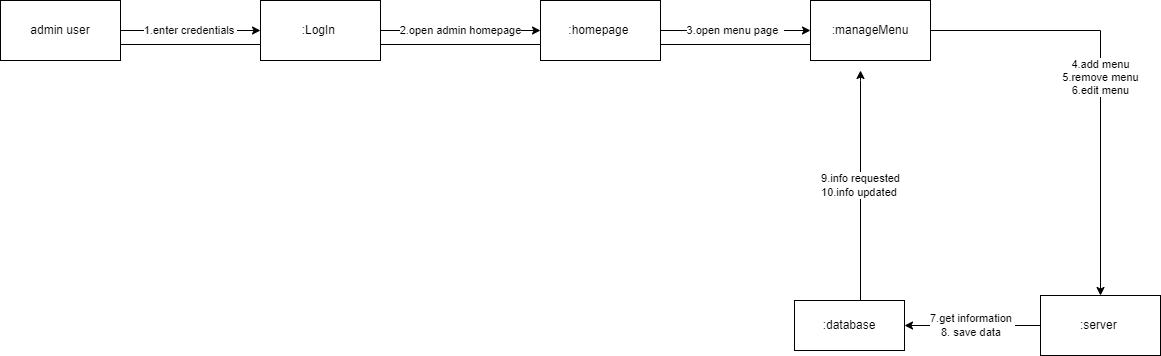

The diagram above was exported from draw.io. Its source (the exported page's mxGraphModel, read from the mxfile embedded in the PNG):
<mxGraphModel dx="1782" dy="521" grid="1" gridSize="10" guides="1" tooltips="1" connect="1" arrows="1" fold="1" page="1" pageScale="1" pageWidth="827" pageHeight="1169" math="0" shadow="0">
  <root>
    <mxCell id="0" />
    <mxCell id="1" parent="0" />
    <mxCell id="el2gdhrXwIG5gYioEzgp-30" value="1.enter credentials&amp;nbsp;" style="edgeStyle=orthogonalEdgeStyle;rounded=0;orthogonalLoop=1;jettySize=auto;html=1;entryX=0;entryY=0.5;entryDx=0;entryDy=0;" edge="1" parent="1" source="el2gdhrXwIG5gYioEzgp-1" target="el2gdhrXwIG5gYioEzgp-18">
      <mxGeometry relative="1" as="geometry">
        <mxPoint as="offset" />
      </mxGeometry>
    </mxCell>
    <mxCell id="el2gdhrXwIG5gYioEzgp-1" value="        admin user" style="rounded=0;whiteSpace=wrap;html=1;" vertex="1" parent="1">
      <mxGeometry x="-380" y="30" width="120" height="60" as="geometry" />
    </mxCell>
    <mxCell id="el2gdhrXwIG5gYioEzgp-29" value="4.add menu&lt;br&gt;5.remove menu&lt;br&gt;6.edit menu" style="edgeStyle=orthogonalEdgeStyle;rounded=0;orthogonalLoop=1;jettySize=auto;html=1;entryX=0.5;entryY=0;entryDx=0;entryDy=0;exitX=1;exitY=0.5;exitDx=0;exitDy=0;" edge="1" parent="1" source="el2gdhrXwIG5gYioEzgp-20" target="el2gdhrXwIG5gYioEzgp-22">
      <mxGeometry relative="1" as="geometry">
        <mxPoint x="675" y="80" as="sourcePoint" />
      </mxGeometry>
    </mxCell>
    <mxCell id="el2gdhrXwIG5gYioEzgp-31" value="2.open admin homepage" style="edgeStyle=orthogonalEdgeStyle;rounded=0;orthogonalLoop=1;jettySize=auto;html=1;entryX=0;entryY=0.5;entryDx=0;entryDy=0;" edge="1" parent="1" source="el2gdhrXwIG5gYioEzgp-18" target="el2gdhrXwIG5gYioEzgp-19">
      <mxGeometry relative="1" as="geometry">
        <Array as="points">
          <mxPoint x="110" y="60" />
          <mxPoint x="110" y="60" />
        </Array>
      </mxGeometry>
    </mxCell>
    <mxCell id="el2gdhrXwIG5gYioEzgp-18" value=":LogIn&amp;nbsp;" style="rounded=0;whiteSpace=wrap;html=1;" vertex="1" parent="1">
      <mxGeometry x="-120" y="30" width="120" height="60" as="geometry" />
    </mxCell>
    <mxCell id="el2gdhrXwIG5gYioEzgp-32" value="3.open menu page&amp;nbsp;&amp;nbsp;" style="edgeStyle=orthogonalEdgeStyle;rounded=0;orthogonalLoop=1;jettySize=auto;html=1;entryX=0;entryY=0.5;entryDx=0;entryDy=0;" edge="1" parent="1" source="el2gdhrXwIG5gYioEzgp-19" target="el2gdhrXwIG5gYioEzgp-20">
      <mxGeometry relative="1" as="geometry" />
    </mxCell>
    <mxCell id="el2gdhrXwIG5gYioEzgp-19" value=":homepage&amp;nbsp;" style="rounded=0;whiteSpace=wrap;html=1;" vertex="1" parent="1">
      <mxGeometry x="160" y="30" width="120" height="60" as="geometry" />
    </mxCell>
    <mxCell id="el2gdhrXwIG5gYioEzgp-20" value=":manageMenu" style="rounded=0;whiteSpace=wrap;html=1;" vertex="1" parent="1">
      <mxGeometry x="430" y="30" width="120" height="60" as="geometry" />
    </mxCell>
    <mxCell id="el2gdhrXwIG5gYioEzgp-25" value="7.get information&amp;nbsp;&lt;br&gt;8. save data&amp;nbsp;" style="edgeStyle=orthogonalEdgeStyle;rounded=0;orthogonalLoop=1;jettySize=auto;html=1;" edge="1" parent="1" source="el2gdhrXwIG5gYioEzgp-22" target="el2gdhrXwIG5gYioEzgp-24">
      <mxGeometry relative="1" as="geometry">
        <Array as="points">
          <mxPoint x="620" y="355" />
        </Array>
      </mxGeometry>
    </mxCell>
    <mxCell id="el2gdhrXwIG5gYioEzgp-22" value=":server&amp;nbsp;" style="rounded=0;whiteSpace=wrap;html=1;" vertex="1" parent="1">
      <mxGeometry x="660" y="325" width="120" height="60" as="geometry" />
    </mxCell>
    <mxCell id="el2gdhrXwIG5gYioEzgp-28" value="9.info requested&lt;br&gt;10.info updated&amp;nbsp;" style="edgeStyle=orthogonalEdgeStyle;rounded=0;orthogonalLoop=1;jettySize=auto;html=1;" edge="1" parent="1" source="el2gdhrXwIG5gYioEzgp-24">
      <mxGeometry relative="1" as="geometry">
        <mxPoint x="480" y="100" as="targetPoint" />
        <Array as="points">
          <mxPoint x="480" y="110" />
          <mxPoint x="480" y="110" />
        </Array>
      </mxGeometry>
    </mxCell>
    <mxCell id="el2gdhrXwIG5gYioEzgp-24" value=":database" style="html=1;whiteSpace=wrap;" vertex="1" parent="1">
      <mxGeometry x="414" y="330" width="110" height="50" as="geometry" />
    </mxCell>
    <mxCell id="el2gdhrXwIG5gYioEzgp-33" value="" style="line;strokeWidth=1;fillColor=none;align=left;verticalAlign=middle;spacingTop=-1;spacingLeft=3;spacingRight=3;rotatable=0;labelPosition=right;points=[];portConstraint=eastwest;strokeColor=inherit;" vertex="1" parent="1">
      <mxGeometry x="-260" y="70" width="140" height="8" as="geometry" />
    </mxCell>
    <mxCell id="el2gdhrXwIG5gYioEzgp-35" value="" style="line;strokeWidth=1;fillColor=none;align=left;verticalAlign=middle;spacingTop=-1;spacingLeft=3;spacingRight=3;rotatable=0;labelPosition=right;points=[];portConstraint=eastwest;strokeColor=inherit;" vertex="1" parent="1">
      <mxGeometry y="70" width="160" height="8" as="geometry" />
    </mxCell>
    <mxCell id="el2gdhrXwIG5gYioEzgp-36" value="" style="line;strokeWidth=1;fillColor=none;align=left;verticalAlign=middle;spacingTop=-1;spacingLeft=3;spacingRight=3;rotatable=0;labelPosition=right;points=[];portConstraint=eastwest;strokeColor=inherit;" vertex="1" parent="1">
      <mxGeometry x="280" y="70" width="150" height="8" as="geometry" />
    </mxCell>
  </root>
</mxGraphModel>